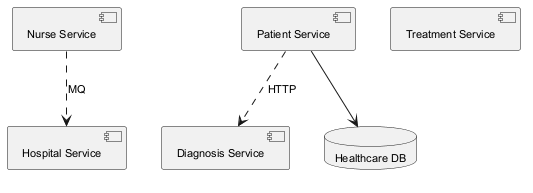

The diagram above was rendered by PlantUML. Its source (embedded in the PNG):
@startuml
skinparam backgroundColor #FFFFFF
skinparam classBackgroundColor #F3E5F5
skinparam classBorderColor #6A1B9A
skinparam defaultFontSize 11
component "Hospital Service" as C_HospitalService
component "Patient Service" as C_PatientService
component "Diagnosis Service" as C_DiagnosisService
component "Nurse Service" as C_NurseService
component "Treatment Service" as C_TreatmentService
database "Healthcare DB" as DB_healthcare
C_PatientService --> DB_healthcare
C_NurseService ..> C_HospitalService : MQ
C_PatientService ..> C_DiagnosisService : HTTP
@enduml